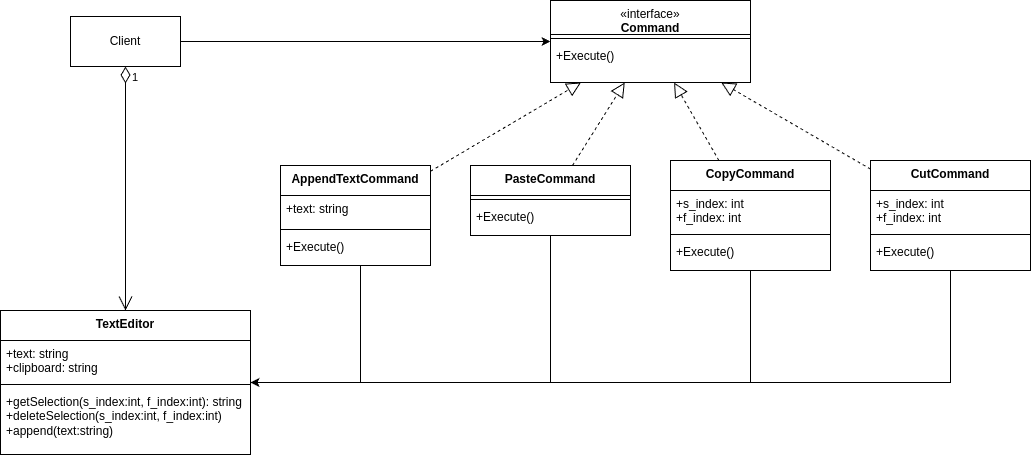

The diagram above was exported from draw.io. Its source (the exported page's mxGraphModel, read from the mxfile embedded in the PNG):
<mxGraphModel dx="1050" dy="662" grid="1" gridSize="10" guides="1" tooltips="1" connect="1" arrows="1" fold="1" page="1" pageScale="1" pageWidth="850" pageHeight="1100" background="#ffffff" math="0" shadow="0">
  <root>
    <mxCell id="0" />
    <mxCell id="1" parent="0" />
    <mxCell id="qcPJiPLNU-kMR2JAZp8o-2" value="&lt;span style=&quot;font-weight: normal;&quot;&gt;«interface»&lt;/span&gt;&lt;div&gt;Command&lt;/div&gt;" style="swimlane;fontStyle=1;align=center;verticalAlign=top;childLayout=stackLayout;horizontal=1;startSize=34;horizontalStack=0;resizeParent=1;resizeParentMax=0;resizeLast=0;collapsible=1;marginBottom=0;whiteSpace=wrap;html=1;" parent="1" vertex="1">
      <mxGeometry x="630" y="90" width="200" height="82" as="geometry" />
    </mxCell>
    <mxCell id="qcPJiPLNU-kMR2JAZp8o-4" value="" style="line;strokeWidth=1;fillColor=none;align=left;verticalAlign=middle;spacingTop=-1;spacingLeft=3;spacingRight=3;rotatable=0;labelPosition=right;points=[];portConstraint=eastwest;strokeColor=inherit;" parent="qcPJiPLNU-kMR2JAZp8o-2" vertex="1">
      <mxGeometry y="34" width="200" height="8" as="geometry" />
    </mxCell>
    <mxCell id="qcPJiPLNU-kMR2JAZp8o-5" value="+Execute()" style="text;strokeColor=none;fillColor=none;align=left;verticalAlign=top;spacingLeft=4;spacingRight=4;overflow=hidden;rotatable=0;points=[[0,0.5],[1,0.5]];portConstraint=eastwest;whiteSpace=wrap;html=1;" parent="qcPJiPLNU-kMR2JAZp8o-2" vertex="1">
      <mxGeometry y="42" width="200" height="40" as="geometry" />
    </mxCell>
    <mxCell id="Nneg2V_qg2GErKzsO36u-14" style="edgeStyle=orthogonalEdgeStyle;rounded=0;orthogonalLoop=1;jettySize=auto;html=1;" edge="1" parent="1" source="oHq8sCmn87QMhl4AwZKR-22" target="RkFQ__KQtZCyBPDzEIVD-3">
      <mxGeometry relative="1" as="geometry">
        <Array as="points">
          <mxPoint x="440" y="472" />
        </Array>
      </mxGeometry>
    </mxCell>
    <mxCell id="oHq8sCmn87QMhl4AwZKR-22" value="AppendTextCommand" style="swimlane;fontStyle=1;align=center;verticalAlign=top;childLayout=stackLayout;horizontal=1;startSize=30;horizontalStack=0;resizeParent=1;resizeParentMax=0;resizeLast=0;collapsible=1;marginBottom=0;whiteSpace=wrap;html=1;" parent="1" vertex="1">
      <mxGeometry x="360" y="255" width="150" height="100" as="geometry" />
    </mxCell>
    <mxCell id="oHq8sCmn87QMhl4AwZKR-23" value="+text: string" style="text;strokeColor=none;fillColor=none;align=left;verticalAlign=top;spacingLeft=4;spacingRight=4;overflow=hidden;rotatable=0;points=[[0,0.5],[1,0.5]];portConstraint=eastwest;whiteSpace=wrap;html=1;" parent="oHq8sCmn87QMhl4AwZKR-22" vertex="1">
      <mxGeometry y="30" width="150" height="30" as="geometry" />
    </mxCell>
    <mxCell id="oHq8sCmn87QMhl4AwZKR-24" value="" style="line;strokeWidth=1;fillColor=none;align=left;verticalAlign=middle;spacingTop=-1;spacingLeft=3;spacingRight=3;rotatable=0;labelPosition=right;points=[];portConstraint=eastwest;strokeColor=inherit;" parent="oHq8sCmn87QMhl4AwZKR-22" vertex="1">
      <mxGeometry y="60" width="150" height="8" as="geometry" />
    </mxCell>
    <mxCell id="oHq8sCmn87QMhl4AwZKR-25" value="+Execute()" style="text;strokeColor=none;fillColor=none;align=left;verticalAlign=top;spacingLeft=4;spacingRight=4;overflow=hidden;rotatable=0;points=[[0,0.5],[1,0.5]];portConstraint=eastwest;whiteSpace=wrap;html=1;" parent="oHq8sCmn87QMhl4AwZKR-22" vertex="1">
      <mxGeometry y="68" width="150" height="32" as="geometry" />
    </mxCell>
    <mxCell id="Nneg2V_qg2GErKzsO36u-25" style="edgeStyle=orthogonalEdgeStyle;rounded=0;orthogonalLoop=1;jettySize=auto;html=1;" edge="1" parent="1" source="oHq8sCmn87QMhl4AwZKR-27" target="qcPJiPLNU-kMR2JAZp8o-2">
      <mxGeometry relative="1" as="geometry" />
    </mxCell>
    <mxCell id="oHq8sCmn87QMhl4AwZKR-27" value="Client" style="html=1;whiteSpace=wrap;" parent="1" vertex="1">
      <mxGeometry x="150" y="106" width="110" height="50" as="geometry" />
    </mxCell>
    <mxCell id="RkFQ__KQtZCyBPDzEIVD-3" value="&lt;div&gt;TextEditor&lt;/div&gt;" style="swimlane;fontStyle=1;align=center;verticalAlign=top;childLayout=stackLayout;horizontal=1;startSize=30;horizontalStack=0;resizeParent=1;resizeParentMax=0;resizeLast=0;collapsible=1;marginBottom=0;whiteSpace=wrap;html=1;" parent="1" vertex="1">
      <mxGeometry x="80" y="400" width="250" height="144" as="geometry" />
    </mxCell>
    <mxCell id="RkFQ__KQtZCyBPDzEIVD-4" value="+text: string&lt;div&gt;+clipboard: string&lt;/div&gt;" style="text;strokeColor=none;fillColor=none;align=left;verticalAlign=top;spacingLeft=4;spacingRight=4;overflow=hidden;rotatable=0;points=[[0,0.5],[1,0.5]];portConstraint=eastwest;whiteSpace=wrap;html=1;" parent="RkFQ__KQtZCyBPDzEIVD-3" vertex="1">
      <mxGeometry y="30" width="250" height="40" as="geometry" />
    </mxCell>
    <mxCell id="RkFQ__KQtZCyBPDzEIVD-5" value="" style="line;strokeWidth=1;fillColor=none;align=left;verticalAlign=middle;spacingTop=-1;spacingLeft=3;spacingRight=3;rotatable=0;labelPosition=right;points=[];portConstraint=eastwest;strokeColor=inherit;" parent="RkFQ__KQtZCyBPDzEIVD-3" vertex="1">
      <mxGeometry y="70" width="250" height="8" as="geometry" />
    </mxCell>
    <mxCell id="RkFQ__KQtZCyBPDzEIVD-6" value="&lt;div&gt;&lt;span style=&quot;background-color: initial;&quot;&gt;+getSelection(s_index:int, f_index:int): string&lt;/span&gt;&lt;br&gt;&lt;/div&gt;&lt;div&gt;+deleteSelection(s_index:int, f_index:int)&lt;/div&gt;&lt;div&gt;+append(text:string)&lt;/div&gt;" style="text;strokeColor=none;fillColor=none;align=left;verticalAlign=top;spacingLeft=4;spacingRight=4;overflow=hidden;rotatable=0;points=[[0,0.5],[1,0.5]];portConstraint=eastwest;whiteSpace=wrap;html=1;" parent="RkFQ__KQtZCyBPDzEIVD-3" vertex="1">
      <mxGeometry y="78" width="250" height="66" as="geometry" />
    </mxCell>
    <mxCell id="Nneg2V_qg2GErKzsO36u-16" style="edgeStyle=orthogonalEdgeStyle;rounded=0;orthogonalLoop=1;jettySize=auto;html=1;" edge="1" parent="1" source="Nneg2V_qg2GErKzsO36u-2" target="RkFQ__KQtZCyBPDzEIVD-3">
      <mxGeometry relative="1" as="geometry">
        <Array as="points">
          <mxPoint x="830" y="472" />
        </Array>
      </mxGeometry>
    </mxCell>
    <mxCell id="Nneg2V_qg2GErKzsO36u-2" value="CopyCommand" style="swimlane;fontStyle=1;align=center;verticalAlign=top;childLayout=stackLayout;horizontal=1;startSize=30;horizontalStack=0;resizeParent=1;resizeParentMax=0;resizeLast=0;collapsible=1;marginBottom=0;whiteSpace=wrap;html=1;" vertex="1" parent="1">
      <mxGeometry x="750" y="250" width="160" height="110" as="geometry" />
    </mxCell>
    <mxCell id="Nneg2V_qg2GErKzsO36u-3" value="+s_index: int&lt;div&gt;+f_index: int&lt;/div&gt;" style="text;strokeColor=none;fillColor=none;align=left;verticalAlign=top;spacingLeft=4;spacingRight=4;overflow=hidden;rotatable=0;points=[[0,0.5],[1,0.5]];portConstraint=eastwest;whiteSpace=wrap;html=1;" vertex="1" parent="Nneg2V_qg2GErKzsO36u-2">
      <mxGeometry y="30" width="160" height="40" as="geometry" />
    </mxCell>
    <mxCell id="Nneg2V_qg2GErKzsO36u-4" value="" style="line;strokeWidth=1;fillColor=none;align=left;verticalAlign=middle;spacingTop=-1;spacingLeft=3;spacingRight=3;rotatable=0;labelPosition=right;points=[];portConstraint=eastwest;strokeColor=inherit;" vertex="1" parent="Nneg2V_qg2GErKzsO36u-2">
      <mxGeometry y="70" width="160" height="8" as="geometry" />
    </mxCell>
    <mxCell id="Nneg2V_qg2GErKzsO36u-5" value="+Execute()" style="text;strokeColor=none;fillColor=none;align=left;verticalAlign=top;spacingLeft=4;spacingRight=4;overflow=hidden;rotatable=0;points=[[0,0.5],[1,0.5]];portConstraint=eastwest;whiteSpace=wrap;html=1;" vertex="1" parent="Nneg2V_qg2GErKzsO36u-2">
      <mxGeometry y="78" width="160" height="32" as="geometry" />
    </mxCell>
    <mxCell id="Nneg2V_qg2GErKzsO36u-17" style="edgeStyle=orthogonalEdgeStyle;rounded=0;orthogonalLoop=1;jettySize=auto;html=1;" edge="1" parent="1" source="Nneg2V_qg2GErKzsO36u-6" target="RkFQ__KQtZCyBPDzEIVD-3">
      <mxGeometry relative="1" as="geometry">
        <Array as="points">
          <mxPoint x="1030" y="472" />
        </Array>
      </mxGeometry>
    </mxCell>
    <mxCell id="Nneg2V_qg2GErKzsO36u-6" value="CutCommand" style="swimlane;fontStyle=1;align=center;verticalAlign=top;childLayout=stackLayout;horizontal=1;startSize=30;horizontalStack=0;resizeParent=1;resizeParentMax=0;resizeLast=0;collapsible=1;marginBottom=0;whiteSpace=wrap;html=1;" vertex="1" parent="1">
      <mxGeometry x="950" y="250" width="160" height="110" as="geometry" />
    </mxCell>
    <mxCell id="Nneg2V_qg2GErKzsO36u-7" value="+s_index: int&lt;div&gt;+f_index: int&lt;/div&gt;" style="text;strokeColor=none;fillColor=none;align=left;verticalAlign=top;spacingLeft=4;spacingRight=4;overflow=hidden;rotatable=0;points=[[0,0.5],[1,0.5]];portConstraint=eastwest;whiteSpace=wrap;html=1;" vertex="1" parent="Nneg2V_qg2GErKzsO36u-6">
      <mxGeometry y="30" width="160" height="40" as="geometry" />
    </mxCell>
    <mxCell id="Nneg2V_qg2GErKzsO36u-8" value="" style="line;strokeWidth=1;fillColor=none;align=left;verticalAlign=middle;spacingTop=-1;spacingLeft=3;spacingRight=3;rotatable=0;labelPosition=right;points=[];portConstraint=eastwest;strokeColor=inherit;" vertex="1" parent="Nneg2V_qg2GErKzsO36u-6">
      <mxGeometry y="70" width="160" height="8" as="geometry" />
    </mxCell>
    <mxCell id="Nneg2V_qg2GErKzsO36u-9" value="+Execute()" style="text;strokeColor=none;fillColor=none;align=left;verticalAlign=top;spacingLeft=4;spacingRight=4;overflow=hidden;rotatable=0;points=[[0,0.5],[1,0.5]];portConstraint=eastwest;whiteSpace=wrap;html=1;" vertex="1" parent="Nneg2V_qg2GErKzsO36u-6">
      <mxGeometry y="78" width="160" height="32" as="geometry" />
    </mxCell>
    <mxCell id="Nneg2V_qg2GErKzsO36u-15" style="edgeStyle=orthogonalEdgeStyle;rounded=0;orthogonalLoop=1;jettySize=auto;html=1;" edge="1" parent="1" source="Nneg2V_qg2GErKzsO36u-10" target="RkFQ__KQtZCyBPDzEIVD-3">
      <mxGeometry relative="1" as="geometry">
        <Array as="points">
          <mxPoint x="630" y="472" />
        </Array>
      </mxGeometry>
    </mxCell>
    <mxCell id="Nneg2V_qg2GErKzsO36u-10" value="PasteCommand" style="swimlane;fontStyle=1;align=center;verticalAlign=top;childLayout=stackLayout;horizontal=1;startSize=30;horizontalStack=0;resizeParent=1;resizeParentMax=0;resizeLast=0;collapsible=1;marginBottom=0;whiteSpace=wrap;html=1;" vertex="1" parent="1">
      <mxGeometry x="550" y="255" width="160" height="70" as="geometry" />
    </mxCell>
    <mxCell id="Nneg2V_qg2GErKzsO36u-12" value="" style="line;strokeWidth=1;fillColor=none;align=left;verticalAlign=middle;spacingTop=-1;spacingLeft=3;spacingRight=3;rotatable=0;labelPosition=right;points=[];portConstraint=eastwest;strokeColor=inherit;" vertex="1" parent="Nneg2V_qg2GErKzsO36u-10">
      <mxGeometry y="30" width="160" height="8" as="geometry" />
    </mxCell>
    <mxCell id="Nneg2V_qg2GErKzsO36u-13" value="+Execute()" style="text;strokeColor=none;fillColor=none;align=left;verticalAlign=top;spacingLeft=4;spacingRight=4;overflow=hidden;rotatable=0;points=[[0,0.5],[1,0.5]];portConstraint=eastwest;whiteSpace=wrap;html=1;" vertex="1" parent="Nneg2V_qg2GErKzsO36u-10">
      <mxGeometry y="38" width="160" height="32" as="geometry" />
    </mxCell>
    <mxCell id="Nneg2V_qg2GErKzsO36u-20" value="1" style="endArrow=open;html=1;endSize=12;startArrow=diamondThin;startSize=14;startFill=0;edgeStyle=orthogonalEdgeStyle;align=left;verticalAlign=middle;rounded=0;" edge="1" parent="1" source="oHq8sCmn87QMhl4AwZKR-27" target="RkFQ__KQtZCyBPDzEIVD-3">
      <mxGeometry x="-0.9136" y="5" relative="1" as="geometry">
        <mxPoint x="150" y="230" as="sourcePoint" />
        <mxPoint x="310" y="230" as="targetPoint" />
        <mxPoint as="offset" />
      </mxGeometry>
    </mxCell>
    <mxCell id="Nneg2V_qg2GErKzsO36u-21" value="" style="endArrow=block;dashed=1;endFill=0;endSize=12;html=1;rounded=0;" edge="1" parent="1" source="oHq8sCmn87QMhl4AwZKR-22" target="qcPJiPLNU-kMR2JAZp8o-2">
      <mxGeometry width="160" relative="1" as="geometry">
        <mxPoint x="440" y="190" as="sourcePoint" />
        <mxPoint x="600" y="190" as="targetPoint" />
      </mxGeometry>
    </mxCell>
    <mxCell id="Nneg2V_qg2GErKzsO36u-22" value="" style="endArrow=block;dashed=1;endFill=0;endSize=12;html=1;rounded=0;" edge="1" parent="1" source="Nneg2V_qg2GErKzsO36u-10" target="qcPJiPLNU-kMR2JAZp8o-2">
      <mxGeometry width="160" relative="1" as="geometry">
        <mxPoint x="520" y="271" as="sourcePoint" />
        <mxPoint x="670" y="182" as="targetPoint" />
      </mxGeometry>
    </mxCell>
    <mxCell id="Nneg2V_qg2GErKzsO36u-23" value="" style="endArrow=block;dashed=1;endFill=0;endSize=12;html=1;rounded=0;" edge="1" parent="1" source="Nneg2V_qg2GErKzsO36u-2" target="qcPJiPLNU-kMR2JAZp8o-2">
      <mxGeometry width="160" relative="1" as="geometry">
        <mxPoint x="530" y="281" as="sourcePoint" />
        <mxPoint x="680" y="192" as="targetPoint" />
      </mxGeometry>
    </mxCell>
    <mxCell id="Nneg2V_qg2GErKzsO36u-24" value="" style="endArrow=block;dashed=1;endFill=0;endSize=12;html=1;rounded=0;" edge="1" parent="1" source="Nneg2V_qg2GErKzsO36u-6" target="qcPJiPLNU-kMR2JAZp8o-2">
      <mxGeometry width="160" relative="1" as="geometry">
        <mxPoint x="540" y="291" as="sourcePoint" />
        <mxPoint x="690" y="202" as="targetPoint" />
      </mxGeometry>
    </mxCell>
  </root>
</mxGraphModel>